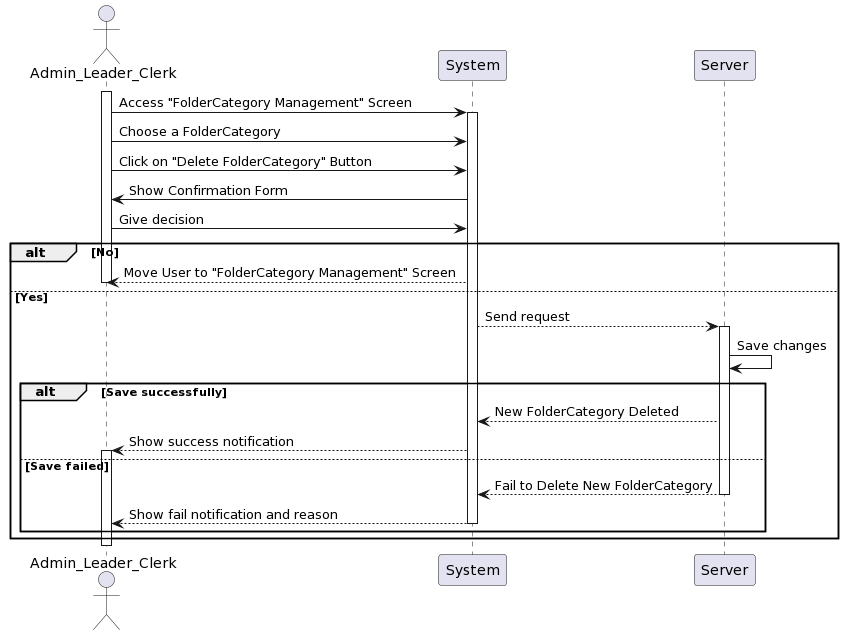

The diagram above was rendered by PlantUML. Its source (embedded in the PNG):
@startuml
actor Admin_Leader_Clerk as User
participant System
participant Server

activate User
User -> System: Access "FolderCategory Management" Screen
activate System
User -> System: Choose a FolderCategory
User -> System: Click on "Delete FolderCategory" Button 
System -> User: Show Confirmation Form
User -> System: Give decision
alt No
    System--> User: Move User to "FolderCategory Management" Screen
deactivate User
else Yes
    System --> Server: Send request
activate Server
    Server -> Server: Save changes
    alt Save successfully
        Server --> System: New FolderCategory Deleted
        System --> User: Show success notification
activate User
    else Save failed
        Server --> System:Fail to Delete New FolderCategory
deactivate Server
        System --> User: Show fail notification and reason
deactivate System
    end
end
deactivate User
@enduml